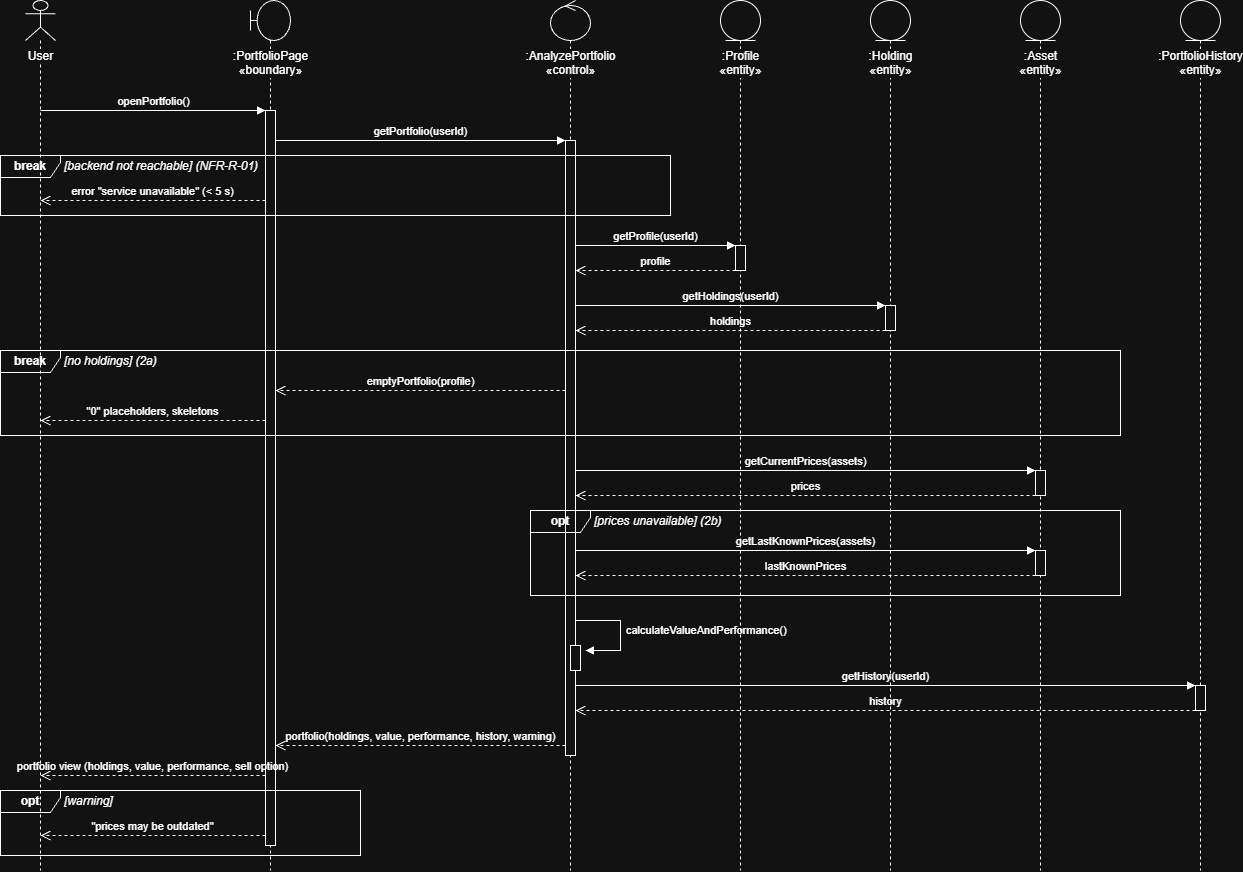

The diagram above was exported from draw.io. Its source (the exported page's mxGraphModel, read from the mxfile embedded in the PNG):
<mxGraphModel dx="1488" dy="908" grid="1" gridSize="10" guides="1" tooltips="1" connect="1" arrows="1" fold="1" page="1" pageScale="1" pageWidth="1320" pageHeight="950" math="0" shadow="0">
  <root>
    <mxCell id="0" />
    <mxCell id="1" parent="0" />
    <mxCell id="ll_user" parent="1" style="shape=umlLifeline;participant=umlActor;perimeter=lifelinePerimeter;whiteSpace=nowrap;html=1;container=1;dropTarget=0;collapsible=0;recursiveResize=0;outlineConnect=0;portConstraint=eastwest;verticalAlign=top;spacingTop=42;labelBackgroundColor=#ffffff;size=40;" value="User" vertex="1">
      <mxGeometry height="870" width="30" x="55" y="40" as="geometry" />
    </mxCell>
    <mxCell id="ll_page" parent="1" style="shape=umlLifeline;participant=umlBoundary;perimeter=lifelinePerimeter;whiteSpace=nowrap;html=1;container=1;dropTarget=0;collapsible=0;recursiveResize=0;outlineConnect=0;portConstraint=eastwest;verticalAlign=top;spacingTop=42;labelBackgroundColor=#ffffff;size=40;" value=":PortfolioPage&lt;br&gt;«boundary»" vertex="1">
      <mxGeometry height="870" width="40" x="280" y="40" as="geometry" />
    </mxCell>
    <mxCell id="ll_ctrl" parent="1" style="shape=umlLifeline;participant=umlControl;perimeter=lifelinePerimeter;whiteSpace=nowrap;html=1;container=1;dropTarget=0;collapsible=0;recursiveResize=0;outlineConnect=0;portConstraint=eastwest;verticalAlign=top;spacingTop=42;labelBackgroundColor=#ffffff;size=40;" value=":AnalyzePortfolio&lt;br&gt;«control»" vertex="1">
      <mxGeometry height="870" width="40" x="580" y="40" as="geometry" />
    </mxCell>
    <mxCell id="ll_prof" parent="1" style="shape=umlLifeline;participant=umlEntity;perimeter=lifelinePerimeter;whiteSpace=nowrap;html=1;container=1;dropTarget=0;collapsible=0;recursiveResize=0;outlineConnect=0;portConstraint=eastwest;verticalAlign=top;spacingTop=42;labelBackgroundColor=#ffffff;size=40;" value=":Profile&lt;br&gt;«entity»" vertex="1">
      <mxGeometry height="870" width="40" x="750" y="40" as="geometry" />
    </mxCell>
    <mxCell id="ll_hold" parent="1" style="shape=umlLifeline;participant=umlEntity;perimeter=lifelinePerimeter;whiteSpace=nowrap;html=1;container=1;dropTarget=0;collapsible=0;recursiveResize=0;outlineConnect=0;portConstraint=eastwest;verticalAlign=top;spacingTop=42;labelBackgroundColor=#ffffff;size=40;" value=":Holding&lt;br&gt;«entity»" vertex="1">
      <mxGeometry height="870" width="40" x="900" y="40" as="geometry" />
    </mxCell>
    <mxCell id="ll_asset" parent="1" style="shape=umlLifeline;participant=umlEntity;perimeter=lifelinePerimeter;whiteSpace=nowrap;html=1;container=1;dropTarget=0;collapsible=0;recursiveResize=0;outlineConnect=0;portConstraint=eastwest;verticalAlign=top;spacingTop=42;labelBackgroundColor=#ffffff;size=40;" value=":Asset&lt;br&gt;«entity»" vertex="1">
      <mxGeometry height="870" width="40" x="1050" y="40" as="geometry" />
    </mxCell>
    <mxCell id="ll_hist" parent="1" style="shape=umlLifeline;participant=umlEntity;perimeter=lifelinePerimeter;whiteSpace=nowrap;html=1;container=1;dropTarget=0;collapsible=0;recursiveResize=0;outlineConnect=0;portConstraint=eastwest;verticalAlign=top;spacingTop=42;labelBackgroundColor=#ffffff;size=40;" value=":PortfolioHistory&lt;br&gt;«entity»" vertex="1">
      <mxGeometry height="870" width="40" x="1210" y="40" as="geometry" />
    </mxCell>
    <mxCell id="act1" parent="1" style="html=1;points=[];perimeter=orthogonalPerimeter;fillColor=#ffffff;" value="" vertex="1">
      <mxGeometry height="735" width="10" x="295" y="150" as="geometry" />
    </mxCell>
    <mxCell id="act2" parent="1" style="html=1;points=[];perimeter=orthogonalPerimeter;fillColor=#ffffff;" value="" vertex="1">
      <mxGeometry height="615" width="10" x="595" y="180" as="geometry" />
    </mxCell>
    <mxCell id="m3" edge="1" parent="1" style="html=1;verticalAlign=bottom;endArrow=block;endFill=1;rounded=0;labelBackgroundColor=none;" value="openPortfolio()">
      <mxGeometry relative="1" as="geometry">
        <mxPoint x="70" y="150" as="sourcePoint" />
        <mxPoint x="295" y="150" as="targetPoint" />
      </mxGeometry>
    </mxCell>
    <mxCell id="m4" edge="1" parent="1" style="html=1;verticalAlign=bottom;endArrow=block;endFill=1;rounded=0;labelBackgroundColor=none;" value="getPortfolio(userId)">
      <mxGeometry relative="1" as="geometry">
        <mxPoint x="305" y="180" as="sourcePoint" />
        <mxPoint x="595" y="180" as="targetPoint" />
      </mxGeometry>
    </mxCell>
    <mxCell id="f5" parent="1" style="shape=umlFrame;whiteSpace=wrap;html=1;width=60;height=22;fillColor=none;fontStyle=1;" value="break" vertex="1">
      <mxGeometry height="60" width="670" x="30" y="195" as="geometry" />
    </mxCell>
    <mxCell id="g6" parent="1" style="text;html=1;align=left;verticalAlign=middle;fontStyle=2;" value="[backend not reachable] (NFR-R-01)" vertex="1">
      <mxGeometry height="22" width="300" x="92" y="195" as="geometry" />
    </mxCell>
    <mxCell id="m7" edge="1" parent="1" style="html=1;verticalAlign=bottom;endArrow=open;endSize=8;dashed=1;rounded=0;labelBackgroundColor=none;" value="error &quot;service unavailable&quot; (&lt; 5 s)">
      <mxGeometry relative="1" as="geometry">
        <mxPoint x="295" y="240" as="sourcePoint" />
        <mxPoint x="70" y="240" as="targetPoint" />
      </mxGeometry>
    </mxCell>
    <mxCell id="m8" edge="1" parent="1" style="html=1;verticalAlign=bottom;endArrow=block;endFill=1;rounded=0;labelBackgroundColor=none;" value="getProfile(userId)">
      <mxGeometry relative="1" as="geometry">
        <mxPoint x="605" y="285" as="sourcePoint" />
        <mxPoint x="765" y="285" as="targetPoint" />
      </mxGeometry>
    </mxCell>
    <mxCell id="m9" edge="1" parent="1" style="html=1;verticalAlign=bottom;endArrow=open;endSize=8;dashed=1;rounded=0;labelBackgroundColor=none;" value="profile">
      <mxGeometry relative="1" as="geometry">
        <mxPoint x="765" y="310" as="sourcePoint" />
        <mxPoint x="605" y="310" as="targetPoint" />
      </mxGeometry>
    </mxCell>
    <mxCell id="m10" edge="1" parent="1" style="html=1;verticalAlign=bottom;endArrow=block;endFill=1;rounded=0;labelBackgroundColor=none;" value="getHoldings(userId)">
      <mxGeometry relative="1" as="geometry">
        <mxPoint x="605" y="345" as="sourcePoint" />
        <mxPoint x="915" y="345" as="targetPoint" />
      </mxGeometry>
    </mxCell>
    <mxCell id="m11" edge="1" parent="1" style="html=1;verticalAlign=bottom;endArrow=open;endSize=8;dashed=1;rounded=0;labelBackgroundColor=none;" value="holdings">
      <mxGeometry relative="1" as="geometry">
        <mxPoint x="915" y="370" as="sourcePoint" />
        <mxPoint x="605" y="370" as="targetPoint" />
      </mxGeometry>
    </mxCell>
    <mxCell id="f12" parent="1" style="shape=umlFrame;whiteSpace=wrap;html=1;width=60;height=22;fillColor=none;fontStyle=1;" value="break" vertex="1">
      <mxGeometry height="85" width="1120" x="30" y="390" as="geometry" />
    </mxCell>
    <mxCell id="g13" parent="1" style="text;html=1;align=left;verticalAlign=middle;fontStyle=2;" value="[no holdings] (2a)" vertex="1">
      <mxGeometry height="22" width="300" x="92" y="390" as="geometry" />
    </mxCell>
    <mxCell id="m14" edge="1" parent="1" style="html=1;verticalAlign=bottom;endArrow=open;endSize=8;dashed=1;rounded=0;labelBackgroundColor=none;" value="emptyPortfolio(profile)">
      <mxGeometry relative="1" as="geometry">
        <mxPoint x="595" y="430" as="sourcePoint" />
        <mxPoint x="305" y="430" as="targetPoint" />
      </mxGeometry>
    </mxCell>
    <mxCell id="m15" edge="1" parent="1" style="html=1;verticalAlign=bottom;endArrow=open;endSize=8;dashed=1;rounded=0;labelBackgroundColor=none;" value="&quot;0&quot; placeholders, skeletons">
      <mxGeometry relative="1" as="geometry">
        <mxPoint x="295" y="460" as="sourcePoint" />
        <mxPoint x="70" y="460" as="targetPoint" />
      </mxGeometry>
    </mxCell>
    <mxCell id="m16" edge="1" parent="1" style="html=1;verticalAlign=bottom;endArrow=block;endFill=1;rounded=0;labelBackgroundColor=none;" value="getCurrentPrices(assets)">
      <mxGeometry relative="1" as="geometry">
        <mxPoint x="605" y="510" as="sourcePoint" />
        <mxPoint x="1065" y="510" as="targetPoint" />
      </mxGeometry>
    </mxCell>
    <mxCell id="m17" edge="1" parent="1" style="html=1;verticalAlign=bottom;endArrow=open;endSize=8;dashed=1;rounded=0;labelBackgroundColor=none;" value="prices">
      <mxGeometry relative="1" as="geometry">
        <mxPoint x="1065" y="535" as="sourcePoint" />
        <mxPoint x="605" y="535" as="targetPoint" />
      </mxGeometry>
    </mxCell>
    <mxCell id="f18" parent="1" style="shape=umlFrame;whiteSpace=wrap;html=1;width=60;height=22;fillColor=none;fontStyle=1;" value="opt" vertex="1">
      <mxGeometry height="85" width="590" x="560" y="550" as="geometry" />
    </mxCell>
    <mxCell id="g19" parent="1" style="text;html=1;align=left;verticalAlign=middle;fontStyle=2;" value="[prices unavailable] (2b)" vertex="1">
      <mxGeometry height="22" width="300" x="622" y="550" as="geometry" />
    </mxCell>
    <mxCell id="m20" edge="1" parent="1" style="html=1;verticalAlign=bottom;endArrow=block;endFill=1;rounded=0;labelBackgroundColor=none;" value="getLastKnownPrices(assets)">
      <mxGeometry relative="1" as="geometry">
        <mxPoint x="605" y="590" as="sourcePoint" />
        <mxPoint x="1065" y="590" as="targetPoint" />
      </mxGeometry>
    </mxCell>
    <mxCell id="m21" edge="1" parent="1" style="html=1;verticalAlign=bottom;endArrow=open;endSize=8;dashed=1;rounded=0;labelBackgroundColor=none;" value="lastKnownPrices">
      <mxGeometry relative="1" as="geometry">
        <mxPoint x="1065" y="615" as="sourcePoint" />
        <mxPoint x="605" y="615" as="targetPoint" />
      </mxGeometry>
    </mxCell>
    <mxCell id="m22" edge="1" parent="1" style="html=1;align=left;spacingLeft=4;endArrow=block;endFill=1;rounded=0;labelBackgroundColor=none;" value="calculateValueAndPerformance()">
      <mxGeometry relative="1" as="geometry">
        <Array as="points">
          <mxPoint x="650" y="660" />
          <mxPoint x="650" y="690" />
        </Array>
        <mxPoint x="605" y="660" as="sourcePoint" />
        <mxPoint x="615" y="690" as="targetPoint" />
      </mxGeometry>
    </mxCell>
    <mxCell id="act23" parent="1" style="html=1;points=[];perimeter=orthogonalPerimeter;fillColor=#ffffff;" value="" vertex="1">
      <mxGeometry height="25" width="10" x="600" y="685" as="geometry" />
    </mxCell>
    <mxCell id="m24" edge="1" parent="1" style="html=1;verticalAlign=bottom;endArrow=block;endFill=1;rounded=0;labelBackgroundColor=none;" value="getHistory(userId)">
      <mxGeometry relative="1" as="geometry">
        <mxPoint x="605" y="725" as="sourcePoint" />
        <mxPoint x="1225" y="725" as="targetPoint" />
      </mxGeometry>
    </mxCell>
    <mxCell id="m25" edge="1" parent="1" style="html=1;verticalAlign=bottom;endArrow=open;endSize=8;dashed=1;rounded=0;labelBackgroundColor=none;" value="history">
      <mxGeometry relative="1" as="geometry">
        <mxPoint x="1225" y="750" as="sourcePoint" />
        <mxPoint x="605" y="750" as="targetPoint" />
      </mxGeometry>
    </mxCell>
    <mxCell id="m26" edge="1" parent="1" style="html=1;verticalAlign=bottom;endArrow=open;endSize=8;dashed=1;rounded=0;labelBackgroundColor=none;" value="portfolio(holdings, value, performance, history, warning)">
      <mxGeometry relative="1" as="geometry">
        <mxPoint x="595" y="785" as="sourcePoint" />
        <mxPoint x="305" y="785" as="targetPoint" />
      </mxGeometry>
    </mxCell>
    <mxCell id="m27" edge="1" parent="1" style="html=1;verticalAlign=bottom;endArrow=open;endSize=8;dashed=1;rounded=0;labelBackgroundColor=none;" value="portfolio view (holdings, value, performance, sell option)">
      <mxGeometry relative="1" as="geometry">
        <mxPoint x="295" y="815" as="sourcePoint" />
        <mxPoint x="70" y="815" as="targetPoint" />
      </mxGeometry>
    </mxCell>
    <mxCell id="f28" parent="1" style="shape=umlFrame;whiteSpace=wrap;html=1;width=60;height=22;fillColor=none;fontStyle=1;" value="opt" vertex="1">
      <mxGeometry height="65" width="360" x="30" y="830" as="geometry" />
    </mxCell>
    <mxCell id="g29" parent="1" style="text;html=1;align=left;verticalAlign=middle;fontStyle=2;" value="[warning]" vertex="1">
      <mxGeometry height="22" width="300" x="92" y="830" as="geometry" />
    </mxCell>
    <mxCell id="m30" edge="1" parent="1" style="html=1;verticalAlign=bottom;endArrow=open;endSize=8;dashed=1;rounded=0;labelBackgroundColor=none;" value="&quot;prices may be outdated&quot;">
      <mxGeometry relative="1" as="geometry">
        <mxPoint x="295" y="875" as="sourcePoint" />
        <mxPoint x="70" y="875" as="targetPoint" />
      </mxGeometry>
    </mxCell>
    <mxCell id="act31" parent="1" style="html=1;points=[];perimeter=orthogonalPerimeter;fillColor=#ffffff;" value="" vertex="1">
      <mxGeometry height="25" width="10" x="765" y="285" as="geometry" />
    </mxCell>
    <mxCell id="act32" parent="1" style="html=1;points=[];perimeter=orthogonalPerimeter;fillColor=#ffffff;" value="" vertex="1">
      <mxGeometry height="25" width="10" x="915" y="345" as="geometry" />
    </mxCell>
    <mxCell id="act33" parent="1" style="html=1;points=[];perimeter=orthogonalPerimeter;fillColor=#ffffff;" value="" vertex="1">
      <mxGeometry height="25" width="10" x="1065" y="510" as="geometry" />
    </mxCell>
    <mxCell id="act34" parent="1" style="html=1;points=[];perimeter=orthogonalPerimeter;fillColor=#ffffff;" value="" vertex="1">
      <mxGeometry height="25" width="10" x="1065" y="590" as="geometry" />
    </mxCell>
    <mxCell id="act35" parent="1" style="html=1;points=[];perimeter=orthogonalPerimeter;fillColor=#ffffff;" value="" vertex="1">
      <mxGeometry height="25" width="10" x="1225" y="725" as="geometry" />
    </mxCell>
  </root>
</mxGraphModel>